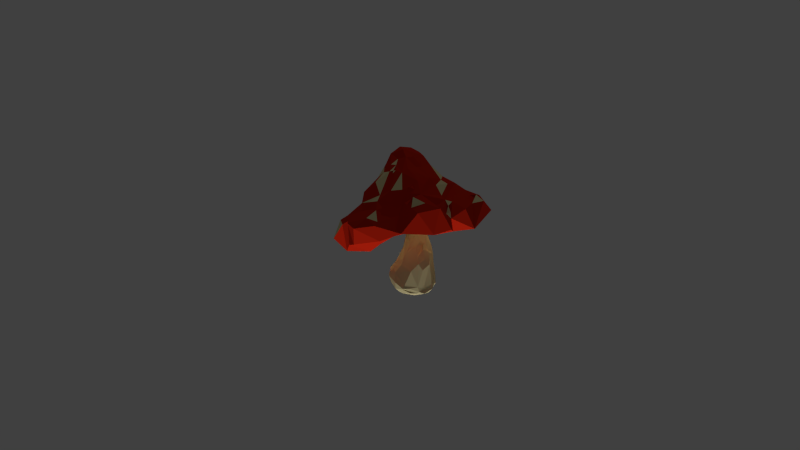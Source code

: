 # Source: mushroom_red_anim_dying.blend  (saved by Blender 2.72.0; exported with 4.5.12 LTS)
import bpy
from mathutils import Matrix  # noqa: F401  (used for matrix-valued properties, if any)

bpy.ops.wm.read_factory_settings(use_empty=True)
scene = bpy.context.scene
scene.name = 'Scene'

# ---- collections
col_collection_1 = bpy.data.collections.new('Collection 1'); scene.collection.children.link(col_collection_1)
col_collection_2 = bpy.data.collections.new('Collection 2'); scene.collection.children.link(col_collection_2)
col_collection_3 = bpy.data.collections.new('Collection 3'); scene.collection.children.link(col_collection_3)
col_collection_20 = bpy.data.collections.new('Collection 20'); scene.collection.children.link(col_collection_20)
col_collection_20.hide_render = True
col_collection_20.hide_viewport = True

# ---- materials (node trees are filled in below, after node groups)
mat_red_mushroom = bpy.data.materials.new('red mushroom')
mat_red_mushroom.alpha_threshold = 0.0
mat_red_mushroom.use_transparent_shadow = False
mat_red_mushroom.diffuse_color = (0.6038, 0.01992, 0.005943, 1.0)
mat_red_mushroom.roughness = 0.5
mat_red_mushroom.specular_intensity = 0.0
mat_white_spots_mushrrom = bpy.data.materials.new('white spots mushrrom')
mat_white_spots_mushrrom.alpha_threshold = 0.0
mat_white_spots_mushrrom.use_transparent_shadow = False
mat_white_spots_mushrrom.diffuse_color = (0.8, 0.6888, 0.3689, 1.0)
mat_white_spots_mushrrom.specular_color = (1.0, 0.706, 0.331)
mat_white_spots_mushrrom.roughness = 0.5
mat_white_spots_mushrrom.specular_intensity = 0.0

# ---- material node trees

# ---- world
world_world = bpy.data.worlds.new('World'); scene.world = world_world
world_world.color = (0.05088, 0.05088, 0.05088)
world_world.use_sun_shadow = False
world_world.sun_shadow_jitter_overblur = 0.0
world_world.cycles.sampling_method = 'MANUAL'
world_world.cycles.sample_map_resolution = 256

# ---- cameras
cam_camera = bpy.data.cameras.new('Camera')
cam_camera.clip_end = 100.0
cam_camera.lens = 35.0
cam_camera.sensor_width = 32.0
cam_camera.sensor_height = 18.0
cam_camera.ortho_scale = 7.314
cam_camera.dof.focus_distance = 0.0
cam_camera.dof.aperture_fstop = 128.0

# ---- lights
light_hemi = bpy.data.lights.new('Hemi', 'SUN')
light_hemi.transmission_factor = 0.0
light_hemi.angle = 0.1993
light_hemi.energy = 1.58
light_hemi.shadow_buffer_clip_start = 0.5
light_hemi.shadow_soft_size = 0.1
light_hemi.shadow_cascade_max_distance = 1000.0
light_hemi.cycles.use_multiple_importance_sampling = False
light_lamp = bpy.data.lights.new('Lamp', 'POINT')
light_lamp.transmission_factor = 0.0
light_lamp.cutoff_distance = 30.0
light_lamp.energy = 164.0
light_lamp.shadow_buffer_clip_start = 1.001
light_lamp.shadow_soft_size = 0.1
light_lamp.shadow_maximum_resolution = 0.006
light_lamp.use_absolute_resolution = True
light_lamp.cycles.use_multiple_importance_sampling = False

# ---- meshes
me_sphere_001 = bpy.data.meshes.new('Sphere.001')
me_sphere_001.from_pydata([(-3.914, 0.03247, 0.2048), (-1.086, 1.254, 0.7979), (0.2275, 2.025, 0.5887), (0.6577, 2.181, 0.4625), (0.6651, 0.8999, 1.1), (1.343, 0.7375, 0.8785), (1.232, 1.938, 0.1166), (-1.148, -1.526, 0.4258), (1.169, -1.262, 0.2464), (0.08223, -1.276, 0.9121), (-0.9995, -1.356, 0.6808), (-0.3187, -0.2418, 1.488), (-3.487, 0.1827, -0.1181), (-0.8585, 0.2379, 1.448), (-0.7733, 1.788, -0.1298), (0.6777, 1.659, 0.7874), (-0.1783, 0.7125, 1.508), (1.067, 0.4823, 0.1552), (1.232, 2.071, 0.4923), (1.081, 1.06, 0.8787), (2.61, 0.4977, -0.1692), (2.321, 1.212, 0.1535), (1.161, -0.8622, 0.5975), (2.011, -1.216, 0.2488), (0.08565, -1.352, 0.8487), (-0.0279, -1.716, 0.7186), (0.02092, -2.036, 0.4139), (-0.8457, -1.88, 0.09541), (0.4077, -1.827, 0.5611), (0.8406, -0.8646, 0.9957), (0.9629, -1.88, 0.3993), (-1.864, -1.673, 0.3453), (-0.4081, -1.318, 0.8952), (-0.444, -0.5334, 1.382), (-0.6675, -0.3463, 1.41), (-2.138, -1.429, 0.5212), (-3.061, 1.258, 0.2527), (-0.3355, 1.568, 0.6154), (0.046, 1.377, 1.056), (2.23, 0.3572, 0.2583), (1.527, -0.5118, 0.7851), (2.891, -0.5644, 0.2933), (2.23, -0.7293, -0.2014), (-0.6521, -0.8487, 1.236), (-2.457, 0.104, -0.2311), (-2.236, 0.6902, 0.7467), (-0.8624, 0.008055, 1.461), (0.6637, 0.1229, 1.525), (1.291, -0.3532, 0.05964), (2.251, -0.2241, 0.5763), (1.864, -0.1399, 0.7636), (0.3461, 0.07155, 1.652), (1.294, -0.8668, -0.1452), (1.34, -1.144, 0.3454), (-0.2912, -1.36, 0.04187), (-1.824, -1.454, 0.02473), (-3.017, -1.022, 0.4913), (-3.023, -0.7148, 0.5138), (-0.9358, -0.06973, 1.367), (-0.1215, 0.2927, 1.722), (-1.543, 2.215, 0.1291), (-1.807, 1.155, 0.6062), (-0.5851, 0.1128, 1.627), (-0.7097, 0.1872, 0.07621), (1.917, 0.583, 0.5258), (0.01757, -0.9605, 1.269), (0.08656, -1.306, 0.8813), (-0.01797, -1.784, 0.6712), (-0.5097, -0.8859, 1.283), (-0.3368, -1.766, 0.6021), (-0.1485, -1.293, 0.916), (-1.559, -1.076, 0.7781), (-3.253, -0.3338, 0.02359), (-2.867, 1.075, -0.05248), (-2.454, 2.036, 0.2014), (-2.225, 1.81, 0.3822), (-0.9443, 0.944, 1.103), (-1.962, 1.443, -0.1203), (-1.123, 1.569, 0.5379), (-0.5551, 1.016, 1.102), (0.3564, 0.574, 1.567), (1.944, 1.081, 0.4832), (1.455, 0.7166, 0.7013), (0.8897, 0.374, 1.183), (0.8686, 0.5694, 1.061), (1.824, 0.4083, 0.4186), (1.031, -0.02114, 1.193), (2.752, 0.1351, 0.1413), (0.9903, -0.2805, 1.233), (2.645, -0.5009, 0.3963), (1.296, -0.3743, 0.887), (0.588, -0.5692, 1.235), (1.53, -1.078, 0.4411), (1.028, -0.7712, 0.8199), (0.8477, -0.6704, 0.0009365), (1.234, -1.54, -0.06424), (1.316, -1.562, 0.1525), (0.3093, -1.498, 0.7358), (0.5245, -1.21, 0.891), (-0.173, -1.385, 0.799), (-0.9867, -0.6739, 0.1035), (-0.2781, -1.923, 0.374), (-0.4595, -1.411, 0.6519), (-0.7876, -0.5962, 1.285), (-2.78, -1.362, 0.3734), (-1.679, -1.341, 0.6207), (-2.115, -0.5943, -0.1178), (-2.99, -0.8337, 0.03913), (-0.008999, -0.1872, 1.655), (-3.051, 0.2398, 0.5472), (-1.713, -1.607, 0.4122), (-2.28, -0.4011, 0.7941), (-3.317, -0.4944, 0.4658), (-2.783, -0.4844, 0.6203), (-2.032, 1.987, 0.3696), (-1.564, 1.673, 0.4859), (-0.3969, 1.034, 0.005246), (1.453, 1.554, 0.4639), (1.232, 1.321, 0.7394), (1.677, 1.574, -0.05543), (1.358, 0.323, 0.8784), (1.361, -1.288, 0.2601), (0.3614, -0.4697, 1.467), (-2.83, 0.8801, 0.4796), (-2.725, 0.7242, 0.5688), (-1.326, 0.5965, 1.173), (-1.21, 1.085, 0.8519), (0.09171, 1.019, 1.287), (0.06985, 2.393, 0.1639), (1.515, 1.172, 0.717), (0.5033, 0.5691, 1.358), (0.7106, 1.795, -0.07807), (2.668, 0.7035, -0.047), (1.412, -0.02177, 0.9416), (0.8028, -0.1842, 0.163), (2.36, -0.396, 0.4599), (3.149, -0.3183, 0.06649), (1.264, -0.986, 0.5046), (0.3796, -0.652, 1.249), (0.3053, -1.051, 0.02142), (0.8548, -1.225, 0.4414), (0.03907, -0.5767, 1.491), (0.4575, -1.737, -0.07551), (-0.1598, -1.332, 0.8477), (-1.155, -1.139, 0.04707), (-0.7952, -1.56, 0.4225), (-0.5614, -0.7661, 1.269), (-2.102, -0.7872, 0.6527), (-1.397, -0.9243, 0.879), (-3.031, -0.2637, 0.6114), (-0.8783, -1.282, 0.9259), (-0.2599, -1.093, 1.216), (0.3045, -1.2, 0.9998), (0.08329, -1.273, 0.9132), (0.08716, -1.35, 0.8493), (0.08925, -1.305, 0.8812), (-0.1538, -1.283, 0.9194), (-0.1734, -1.38, 0.8012), (-0.1642, -1.329, 0.8485), (-0.02352, -1.376, 0.8987), (-0.187, -1.874, 0.5384), (-0.02706, -1.84, 0.7303), (0.4471, -0.3414, 1.525), (-1.052, -0.2793, 1.29), (-1.48, -0.5292, 1.142), (-2.11, -0.09649, 0.9923), (-0.6221, -0.7825, 1.286), (1.859, -0.5802, 0.5531), (1.332, -1.174, 0.3845), (0.8051, -0.1661, 1.43), (1.85, 0.2648, 0.6098), (-0.3317, 2.11, 0.4192), (-1.066, 1.821, 0.3442), (-0.3828, 0.6245, 1.458), (-1.402, 0.172, 1.203), (-0.9811, -0.04903, 1.397), (2.782, -0.2991, 0.4146), (2.631, -0.5354, 0.4486), (2.369, -0.7609, 0.3069), (1.717, 1.463, 0.4344), (-3.01, 1.168, 0.4361), (-3.531, 0.2753, 0.4042), (-3.39, -0.1792, 0.555)], [], [(77, 14, 116), (16, 80, 127), (42, 178, 23), (152, 9, 66), (103, 33, 34), (128, 3, 18, 6), (0, 181, 36), (77, 60, 14), (171, 3, 128), (169, 162, 122, 91), (131, 128, 6), (179, 18, 81), (84, 130, 83), (64, 170, 85), (48, 42, 52), (48, 20, 42), (97, 98, 152, 24), (52, 42, 96), (144, 54, 27, 55), (93, 98, 97), (122, 141, 138), (97, 99, 102), (151, 33, 68), (145, 102, 10), (69, 97, 102), (152, 65, 151), (33, 141, 11), (27, 31, 55), (144, 55, 106), (148, 43, 103), (59, 108, 51), (11, 108, 62), (44, 107, 72), (107, 57, 72), (44, 73, 77), (174, 125, 165), (0, 36, 73), (36, 181, 180), (100, 77, 63), (126, 1, 115), (13, 173, 76), (61, 115, 114), (62, 59, 173), (172, 37, 171), (1, 38, 15), (51, 47, 80), (80, 59, 51), (170, 82, 50), (47, 169, 86), (87, 39, 49), (50, 90, 40), (169, 47, 162), (50, 137, 167), (23, 92, 96), (28, 140, 97), (152, 66, 24), (134, 139, 100), (29, 65, 152), (142, 26, 27), (30, 26, 142), (160, 69, 145), (104, 31, 35, 56), (141, 108, 11), (35, 147, 56), (12, 72, 112, 0), (107, 104, 56), (55, 31, 104), (57, 113, 149), (45, 125, 126, 61), (12, 73, 44), (72, 12, 44), (109, 124, 123), (165, 125, 45), (109, 45, 124), (174, 13, 125), (58, 13, 174), (75, 61, 114), (125, 76, 126), (77, 73, 36, 74), (114, 115, 78, 172), (171, 2, 3), (114, 172, 60), (37, 1, 15), (78, 1, 37), (115, 1, 78), (78, 37, 172), (3, 15, 118, 18), (79, 38, 1), (126, 79, 1), (173, 80, 16), (19, 129, 118), (127, 130, 4), (116, 14, 131), (18, 117, 6), (50, 82, 120, 133), (14, 128, 131), (18, 129, 81), (21, 179, 81), (5, 84, 120), (84, 4, 130), (116, 17, 134), (119, 6, 21), (39, 85, 49), (83, 47, 86), (17, 20, 48), (85, 170, 49), (82, 170, 64), (28, 96, 8, 140), (17, 48, 134), (132, 87, 20), (20, 21, 132), (135, 167, 178), (135, 89, 177), (176, 89, 41), (87, 49, 176), (51, 162, 47), (167, 92, 23), (88, 91, 29), (134, 48, 94), (42, 23, 96), (137, 22, 97, 140), (22, 93, 97), (91, 138, 29), (139, 142, 54), (52, 95, 142), (137, 140, 8), (122, 162, 108, 141), (29, 152, 98), (102, 99, 143, 32), (95, 30, 142), (160, 67, 69), (102, 150, 10), (97, 24, 99), (32, 70, 152, 151), (99, 157, 158), (143, 158, 156), (141, 33, 151), (65, 141, 151), (54, 142, 27), (101, 145, 27), (26, 101, 27), (145, 10, 7), (25, 97, 69), (149, 113, 111, 109), (10, 150, 71), (43, 146, 103), (68, 33, 146), (144, 106, 100), (110, 35, 31), (145, 7, 110), (35, 105, 147), (7, 10, 105), (150, 68, 148), (62, 108, 59), (63, 116, 134), (51, 108, 162), (103, 34, 163), (106, 107, 44), (111, 148, 164, 165), (97, 67, 161, 28), (34, 62, 46), (34, 11, 62), (100, 44, 77), (106, 44, 100), (107, 56, 57), (32, 151, 150), (66, 155, 154), (24, 154, 157), (70, 156, 153), (9, 153, 155), (155, 153, 159), (154, 155, 159), (40, 93, 22), (160, 26, 28), (161, 25, 69), (67, 161, 69), (164, 103, 163), (148, 103, 164), (71, 148, 111), (111, 147, 71), (110, 105, 35), (166, 33, 103), (146, 166, 68), (103, 146, 166), (121, 168, 8), (137, 53, 168), (53, 168, 121), (81, 82, 64), (19, 4, 84), (80, 47, 130), (171, 37, 2), (79, 173, 16), (58, 175, 13), (58, 175, 163), (176, 135, 177), (89, 177, 41), (181, 123, 180), (123, 36, 180), (112, 182, 0), (63, 77, 116), (18, 118, 129), (50, 40, 137), (67, 97, 25), (109, 111, 45), (61, 126, 115), (13, 62, 173), (173, 59, 80), (116, 119, 17), (179, 6, 117), (82, 129, 5), (130, 47, 83), (49, 170, 50), (135, 49, 167), (136, 176, 41), (167, 137, 92), (90, 29, 93), (134, 94, 139), (102, 32, 150), (143, 70, 32), (100, 139, 144), (144, 139, 54), (27, 145, 31), (164, 163, 174), (112, 57, 149), (182, 149, 109), (113, 147, 111), (77, 74, 60), (14, 60, 128), (129, 19, 5), (131, 6, 119), (120, 84, 83), (20, 119, 21), (132, 39, 87), (120, 86, 133), (89, 135, 178), (29, 90, 88), (42, 41, 178), (121, 92, 53), (52, 96, 95), (96, 92, 121), (139, 48, 52), (67, 160, 161), (138, 141, 65), (101, 160, 145), (150, 151, 68), (106, 55, 107), (105, 71, 147), (107, 55, 104), (0, 182, 181), (165, 164, 174), (46, 62, 13), (12, 0, 73), (181, 182, 109), (175, 58, 46), (74, 75, 114), (36, 123, 74), (74, 123, 75), (125, 13, 76), (163, 34, 46, 58), (60, 74, 114), (123, 61, 75), (123, 124, 61), (60, 172, 171), (2, 37, 15), (76, 173, 79), (128, 60, 171), (38, 79, 127), (15, 19, 118), (130, 127, 80), (116, 131, 119), (3, 2, 15), (19, 15, 4), (15, 38, 4), (38, 127, 4), (21, 6, 179), (117, 18, 179), (81, 129, 82), (82, 5, 120), (119, 20, 17), (132, 21, 85), (132, 85, 39), (21, 81, 85), (120, 83, 86), (178, 167, 23), (176, 49, 135), (42, 20, 136), (136, 87, 176), (49, 50, 167), (50, 133, 90), (42, 136, 41), (20, 87, 136), (53, 8, 168), (40, 22, 137), (88, 169, 91), (8, 53, 137), (29, 138, 65), (91, 122, 138), (63, 134, 100), (139, 52, 142), (26, 30, 28), (30, 96, 28), (93, 29, 98), (95, 96, 30), (143, 99, 158), (70, 143, 156), (145, 69, 102), (161, 67, 25), (9, 152, 70), (110, 7, 105), (31, 145, 110), (105, 10, 71), (71, 150, 148), (148, 68, 43), (56, 147, 113), (182, 112, 149), (57, 56, 113), (45, 111, 165), (72, 57, 112), (158, 157, 159), (156, 158, 159), (24, 66, 154), (99, 24, 157), (9, 70, 153), (66, 9, 155), (157, 154, 159), (153, 156, 159), (40, 90, 93), (26, 160, 101), (160, 28, 161), (34, 33, 11), (43, 68, 166), (166, 146, 33), (146, 43, 166), (96, 121, 8), (168, 92, 137), (53, 92, 168), (124, 45, 61), (133, 88, 90), (133, 86, 88), (86, 169, 88), (85, 81, 64), (5, 19, 84), (126, 76, 79), (127, 79, 16), (174, 163, 175), (175, 46, 13), (58, 174, 175), (41, 177, 178), (177, 89, 176), (89, 178, 177), (181, 109, 123)])
me_sphere_001.polygons.foreach_set('material_index', [0, 0, 0, 0, 0, 0, 0, 0, 0, 0, 0, 0, 0, 0, 1, 1, 0, 0, 0, 0, 0, 0, 0, 0, 0, 0, 0, 0, 0, 0, 0, 0, 0, 0, 0, 0, 0, 0, 0, 0, 0, 0, 0, 0, 0, 0, 0, 0, 0, 0, 0, 0, 0, 0, 0, 0, 1, 0, 0, 0, 0, 0, 0, 0, 0, 0, 0, 0, 0, 0, 0, 0, 0, 0, 0, 0, 0, 0, 0, 0, 0, 0, 0, 0, 0, 0, 0, 0, 0, 0, 0, 0, 1, 0, 0, 0, 0, 0, 0, 0, 1, 0, 0, 0, 1, 0, 0, 0, 0, 0, 0, 0, 0, 0, 0, 0, 0, 0, 0, 0, 0, 0, 0, 0, 0, 0, 0, 0, 0, 0, 0, 0, 0, 0, 0, 0, 0, 0, 0, 0, 0, 0, 0, 0, 0, 0, 0, 1, 0, 0, 0, 0, 0, 0, 1, 0, 0, 0, 0, 0, 0, 0, 1, 0, 0, 1, 0, 0, 0, 0, 0, 0, 1, 0, 1, 0, 1, 1, 1, 0, 1, 1, 0, 0, 1, 0, 0, 1, 1, 1, 1, 1, 0, 0, 1, 0, 1, 0, 1, 0, 0, 0, 0, 0, 0, 0, 0, 1, 0, 0, 0, 0, 0, 0, 0, 0, 0, 0, 0, 0, 0, 0, 0, 0, 0, 0, 0, 0, 0, 0, 0, 0, 0, 0, 0, 0, 0, 0, 0, 0, 0, 0, 0, 0, 0, 0, 0, 0, 0, 0, 0, 0, 0, 0, 0, 0, 0, 0, 0, 0, 0, 0, 0, 0, 0, 0, 0, 0, 0, 1, 0, 0, 0, 0, 0, 0, 0, 0, 0, 0, 0, 0, 0, 0, 0, 0, 0, 0, 0, 0, 0, 0, 0, 0, 0, 0, 0, 1, 0, 0, 0, 0, 0, 0, 0, 0, 0, 0, 0, 0, 0, 0, 0, 0, 0, 0, 0, 0, 0, 0, 0, 0, 0, 0, 0, 0, 1, 0, 1, 1, 1, 0, 0, 1, 1, 0, 1, 1, 1, 1, 0, 1, 1, 1, 1, 1, 0, 1, 0, 0, 1])
me_sphere_001.materials.append(mat_red_mushroom)
me_sphere_001.materials.append(mat_white_spots_mushrrom)
me_sphere_001.use_remesh_preserve_volume = False
me_sphere_001.use_remesh_preserve_attributes = False
me_sphere_001.use_mirror_vertex_groups = False
me_sphere_001.update()
me_cylinder = bpy.data.meshes.new('Cylinder')
me_cylinder.from_pydata([(0.3006, -0.5199, 0.9951), (0.7181, 0.6626, 0.3415), (-0.5888, 0.2516, 0.6535), (-1.273, 1.564, -0.7882), (-0.1744, -1.262, -1.344), (1.019, 0.2433, -1.344), (0.5261, -0.1305, 1.016), (0.8769, -0.0005434, 0.4922), (0.4701, -0.4822, 0.7632), (0.648, -0.6551, 0.4948), (-0.4388, 0.6866, 0.7887), (-0.8653, 0.981, -0.2007), (0.5459, 0.8495, 0.3504), (0.9412, -0.4217, -0.05524), (0.4177, -1.142, -1.372), (0.16, -0.9191, 0.4937), (-0.8124, -1.141, -0.02552), (-1.57, 0.07643, -0.2546), (-0.1167, 0.892, 0.2893), (-1.313, 1.478, -0.9308), (0.7898, 1.202, -1.271), (0.8795, -0.1735, -1.372), (-1.335, 0.4824, -1.333), (1.124, -0.5029, -0.1597), (-0.1793, -0.7563, 0.4633), (-1.523, 1.127, -0.5546), (-1.393, 0.5768, -0.3546), (0.4851, 0.4151, 1.014), (0.1932, 1.781, -0.6438), (1.038, 1.18, -0.5526), (1.369, 0.2253, -0.8461), (0.7014, -0.8428, 0.08672), (1.021, -0.9231, -1.105), (1.06, -0.9057, -1.24), (-0.007592, -1.241, 0.1462), (-0.08715, -1.455, -1.129), (-0.5554, -0.6028, 0.7525), (-0.4799, -0.7655, 0.4791), (1.035, 1.079, -0.2936), (0.8415, 0.7931, 0.07497), (0.8181, 0.03238, 0.7362), (0.9546, -1.204, -0.432), (0.7327, -0.6916, 0.3423), (0.007068, -1.489, -0.1735), (-1.289, -1.177, -0.4034), (-2.368, 0.3662, -0.7859), (0.04869, 0.7856, 0.5992), (-1.668, 0.1278, -1.299), (-0.9473, 1.153, -1.289), (0.7318, -0.6179, -1.39), (0.3153, 0.6049, 0.9568), (0.5801, 0.1153, 1.09), (-1.311, -1.002, -1.329), (0.3644, 1.207, -0.2035), (0.5043, -0.07732, 1.075), (0.8647, -1.059, -0.02903), (-1.089, -1.138, -0.1979), (-1.799, -0.9772, -0.645), (-1.857, -1.124, -0.9668), (-2.135, 0.3581, -0.5622), (-0.5692, 0.8005, 0.1465), (-0.8134, 1.207, -0.3748), (0.2876, 0.7589, 0.7194), (1.15, 0.7875, -0.7687), (0.9475, 0.6076, -0.0204), (0.5367, 0.26, 0.8461), (0.8855, -0.2416, 0.3327), (0.6001, -1.365, -0.2609), (0.4873, -1.258, 0.04715), (-2.203, -0.4117, -0.998), (-0.7786, 0.2269, 0.2867), (1.366, 0.1457, -1.14), (-1.41, -1.265, -1.172), (-0.4496, 1.416, -1.332), (0.6808, -0.2526, 0.7073), (-0.6922, -0.3359, 0.9196), (-0.3107, 0.78, 0.8538), (0.5911, 1.459, -1.254), (0.9513, 1.294, -0.7227), (0.6905, 1.43, -0.6268), (0.9323, 0.9791, -0.03193), (0.3983, 0.9743, 0.1584), (0.4524, 0.7095, 0.5659), (1.281, 0.143, -0.479), (1.162, 0.925, -0.3952), (1.28, 0.2335, -0.212), (0.8524, 0.3287, 0.4687), (0.7628, -0.6413, -1.357), (1.213, -0.3252, -0.9447), (1.075, -0.5232, -0.5018), (-0.004983, -1.335, -1.295), (0.3486, -1.15, -1.221), (0.3768, -1.523, -0.5979), (0.5089, -0.8966, 0.1984), (-1.302, -1.382, -1.162), (-1.156, -1.383, -1.079), (-0.5254, -1.477, -0.3334), (-1.866, -0.8812, -1.177), (-1.613, -0.3671, -1.315), (-2.357, 0.358, -0.8574), (-2.241, -0.4239, -0.6291), (-1.838, -0.1543, -0.3917), (-1.073, -0.05232, 0.096), (-0.927, -0.6833, 0.1173), (-0.7714, -0.2609, 0.7377), (-0.7883, -0.03747, 0.5001), (-0.02999, 1.985, -0.8875), (0.09085, 1.886, -0.6913), (0.195, 1.498, -0.4369), (0.1526, 1.176, -0.1903), (-1.764, 1.033, -1.027), (-0.9587, 0.5283, -0.06425), (-0.7133, 0.5246, 0.1994), (-0.5069, 0.6573, 0.5803), (-0.7039, -1.27, -1.328), (1.208, 0.2482, 0.04753), (1.042, 0.1519, 0.259), (0.6624, -0.5059, 0.5967), (0.2458, -1.096, 0.2759), (-0.5771, -1.053, 0.1903), (-2.165, 0.08684, -0.5202), (0.1724, 0.9853, 0.301), (-0.8903, 0.7964, -0.1081), (0.5737, 0.5987, 0.7323), (0.1284, 0.756, 0.9245), (0.1532, -0.7604, 0.7177), (-0.01246, -0.5621, 0.9672), (-0.2887, -0.8465, 0.9157), (0.9898, 1.018, -0.2506), (0.6207, 1.102, -0.2116), (0.7158, 0.6501, 0.466), (1.155, 0.7121, -0.9188), (1.177, 0.7496, -0.7998), (1.069, 0.7127, -0.3629), (1.235, -0.2937, -1.124), (1.112, -0.05262, -0.1089), (0.05855, -1.698, -0.3869), (0.5151, -1.055, 0.2665), (0.4502, -0.6801, 0.5594), (-0.4233, -1.316, -1.264), (-0.7876, -1.407, -1.167), (-0.5607, -1.677, -0.6085), (-0.272, -1.086, 0.1412), (-0.04079, -0.8859, 0.4378), (-2.296, -0.4318, -0.7952), (-0.7478, -0.5572, 0.3242), (0.2603, 1.721, -1.273), (-0.7194, 1.513, -1.179), (-0.3696, 1.712, -0.6342), (-0.3229, 0.9553, -0.007092), (0.08179, 1.009, 0.03246), (0.1802, 0.862, 0.4784), (-0.1655, 0.7854, 0.4449), (-1.334, 1.438, -0.587), (-1.412, 0.3315, -0.3191), (-0.58, 0.2904, 0.5318), (0.8866, 0.5903, -1.334), (-0.4021, -0.9596, -1.417)], [], [(46, 76, 124, 62), (119, 24, 37), (104, 75, 2), (25, 11, 61), (107, 28, 79, 78), (33, 134, 88, 32), (39, 1, 64), (32, 88, 89, 41), (30, 83, 89, 88), (89, 83, 135, 23), (42, 9, 15, 93), (135, 115, 13), (66, 42, 31), (49, 87, 14), (136, 67, 43), (96, 43, 34, 16), (94, 58, 72), (140, 35, 95), (136, 96, 141), (48, 147, 106, 73), (143, 15, 24), (57, 44, 101), (103, 17, 56), (111, 102, 70, 112), (3, 148, 147), (122, 60, 18), (59, 25, 110), (154, 102, 111), (6, 65, 51, 54), (5, 71, 21), (157, 52, 98), (8, 74, 6, 0), (27, 51, 65), (125, 126, 127), (129, 81, 39, 80), (79, 29, 78), (133, 64, 115, 85), (39, 12, 1), (82, 62, 123), (67, 55, 68, 43), (89, 23, 41), (67, 136, 92), (103, 145, 105, 102), (138, 8, 125), (141, 96, 44), (142, 143, 119), (47, 22, 98), (69, 99, 98), (99, 144, 45), (101, 120, 100), (109, 11, 149, 150), (104, 36, 75), (107, 148, 28), (61, 109, 108), (152, 10, 46), (10, 76, 46), (112, 70, 113), (156, 71, 5), (75, 36, 127), (4, 72, 114), (65, 6, 40), (123, 27, 65), (123, 50, 27), (74, 8, 117), (8, 126, 125), (24, 127, 36), (113, 2, 10), (80, 39, 64, 128), (53, 38, 79), (108, 53, 28), (108, 109, 53), (121, 12, 81), (12, 151, 130), (151, 46, 62), (20, 131, 156), (78, 63, 132), (78, 29, 63), (63, 83, 30), (29, 83, 63), (29, 84, 83), (29, 38, 84), (38, 133, 84), (38, 128, 133), (86, 130, 123, 65), (64, 116, 115), (64, 1, 116), (131, 132, 30, 71), (49, 21, 71, 87), (66, 7, 117, 42), (71, 30, 134), (30, 88, 134), (85, 135, 83), (41, 23, 55), (85, 115, 135), (135, 13, 23), (13, 66, 31), (116, 66, 115), (117, 9, 42), (137, 31, 42, 93), (40, 74, 7), (14, 90, 4), (32, 91, 33), (41, 67, 92), (31, 68, 55), (43, 93, 34), (68, 137, 93), (31, 137, 68), (72, 4, 90, 139), (117, 8, 138), (90, 35, 140, 139), (118, 15, 143, 142), (141, 57, 95), (35, 141, 95), (35, 136, 141), (142, 119, 16), (118, 142, 34), (144, 58, 57, 100), (15, 127, 24), (69, 144, 99), (157, 114, 52), (100, 57, 101), (101, 56, 17), (16, 103, 56), (17, 103, 102), (119, 145, 103), (37, 105, 145), (36, 104, 37), (48, 19, 147), (19, 3, 147), (148, 61, 108), (3, 153, 148), (153, 61, 148), (61, 11, 109), (11, 122, 149), (18, 121, 150), (122, 18, 149), (112, 113, 60), (152, 151, 18), (110, 22, 47, 99), (19, 110, 3), (120, 101, 154, 59), (59, 26, 25), (25, 122, 11), (26, 122, 25), (17, 102, 154), (111, 60, 122), (105, 155, 70), (98, 99, 47), (133, 85, 83), (87, 134, 33), (55, 13, 31), (58, 95, 57), (56, 96, 16), (74, 40, 6), (77, 146, 78), (79, 38, 29), (28, 53, 79), (121, 151, 12), (35, 92, 136), (91, 41, 92), (34, 93, 118), (139, 140, 94), (94, 95, 58), (37, 24, 36), (19, 48, 22, 110), (98, 97, 69), (45, 100, 59), (37, 104, 105), (60, 113, 18), (157, 4, 114), (111, 112, 60), (20, 77, 78), (53, 129, 38), (39, 81, 12), (130, 82, 123), (132, 63, 30), (84, 133, 83), (116, 1, 86), (86, 40, 7), (86, 65, 40), (23, 13, 55), (7, 74, 117), (90, 91, 35), (93, 15, 118), (57, 141, 44), (44, 96, 56), (119, 143, 24), (100, 120, 59), (105, 104, 2), (53, 109, 150), (153, 25, 61), (26, 111, 122), (155, 2, 113), (114, 72, 52), (62, 124, 123), (123, 124, 50), (8, 0, 126), (6, 54, 0), (75, 10, 2), (146, 107, 78), (146, 106, 107), (38, 129, 128), (128, 129, 80), (53, 150, 129), (129, 150, 81), (150, 121, 81), (1, 12, 130), (130, 151, 82), (151, 62, 82), (156, 131, 71), (20, 78, 131), (131, 78, 132), (128, 64, 133), (116, 86, 7), (1, 130, 86), (71, 134, 87), (13, 115, 66), (116, 7, 66), (87, 33, 14), (14, 91, 90), (14, 33, 91), (91, 92, 35), (32, 41, 91), (67, 41, 55), (43, 68, 93), (15, 138, 125), (15, 9, 138), (9, 117, 138), (139, 94, 72), (94, 140, 95), (136, 43, 96), (34, 142, 16), (15, 125, 127), (52, 97, 98), (52, 72, 97), (72, 58, 97), (97, 58, 69), (69, 58, 144), (45, 144, 100), (44, 56, 101), (16, 119, 103), (119, 37, 145), (73, 106, 146), (106, 147, 107), (147, 148, 107), (28, 148, 108), (149, 18, 150), (18, 151, 121), (151, 152, 46), (113, 152, 18), (113, 10, 152), (99, 45, 110), (3, 110, 153), (110, 25, 153), (45, 59, 110), (59, 154, 26), (101, 17, 154), (26, 154, 111), (102, 105, 70), (113, 70, 155), (105, 2, 155), (127, 126, 0, 54, 51, 27, 50, 124, 76, 10, 75), (157, 49, 14, 4), (49, 157, 98, 22, 48, 73, 146, 77, 20, 156, 5, 21)])
me_cylinder.materials.append(mat_white_spots_mushrrom)
me_cylinder.use_remesh_preserve_volume = False
me_cylinder.use_remesh_preserve_attributes = False
me_cylinder.use_mirror_vertex_groups = False
me_cylinder.update()
arm_armature_001 = bpy.data.armatures.new('Armature.001')  # bones are not reproduced
arm_armature = bpy.data.armatures.new('Armature')  # bones are not reproduced

# ---- objects
ob_hemi = bpy.data.objects.new('Hemi', light_hemi)
ob_sphere = bpy.data.objects.new('Sphere', me_sphere_001)
ob_cylinder = bpy.data.objects.new('Cylinder', me_cylinder)
ob_lamp = bpy.data.objects.new('Lamp', light_lamp)
ob_camera = bpy.data.objects.new('Camera', cam_camera)
ob_armature_001 = bpy.data.objects.new('Armature.001', arm_armature_001)
ob_armature = bpy.data.objects.new('Armature', arm_armature)
ob_empty = bpy.data.objects.new('Empty', None)

# ---- transforms, parenting, visibility, modifiers, constraints
ob_hemi.location = (0.0, 0.0, -17.42)
ob_hemi.rotation_euler = (3.142, -0.0, 0.0)
ob_hemi.lineart.crease_threshold = 0.0
ob_sphere.parent = ob_armature_001
ob_sphere.matrix_parent_inverse = Matrix(((0.4602, -3.084e-09, 0.02296, -0.03842), (3.084e-09, 0.4608, 7.689e-11, -1.287e-10), (-0.02296, 7.689e-11, 0.4602, -0.7702), (0.0, 0.0, 0.0, 1.0)))
ob_sphere.location = (0.254, 0.0, 1.784)
ob_sphere.rotation_euler = (-0.04051, -0.1707, 0.004421)
ob_sphere.scale = (0.5696, 0.8037, 1.239)
ob_sphere.lineart.crease_threshold = 0.0
_vg = ob_sphere.vertex_groups.new(name='Bone')
_vg = ob_sphere.vertex_groups.new(name='Bone.003')
_vg = ob_sphere.vertex_groups.new(name='Bone.002')
_vg = ob_sphere.vertex_groups.new(name='Bone.001')
for _i, _w in zip([11, 13, 16, 33, 34, 46, 47, 51, 58, 59, 62, 68, 80, 83, 103, 108, 122, 130, 141, 146, 162, 166, 169, 173, 175], [0.8095, 0.1015, 0.02088, 0.08429, 0.1552, 0.1256, 0.1891, 0.6521, 0.01739, 0.6724, 0.6511, 0.003321, 0.131, 0.002413, 0.03867, 0.9381, 0.1111, 0.03336, 0.117, 0.01918, 0.2076, 0.01932, 0.06547, 0.03988, 0.04922]): _vg.add([_i], _w, 'REPLACE')
_vg = ob_sphere.vertex_groups.new(name='Bone.014')
for _i, _w in zip([11, 13, 33, 34, 43, 45, 46, 58, 59, 62, 68, 71, 76, 79, 103, 125, 126, 146, 148, 151, 163, 164, 165, 166, 173, 174, 175], [0.08551, 0.68, 0.1137, 0.641, 0.1119, 0.01481, 0.7842, 0.904, 0.05393, 0.2177, 0.09968, 0.01161, 0.07514, 0.01642, 0.307, 0.2622, 0.04033, 0.1257, 0.06069, 0.001601, 0.8372, 0.2182, 0.05398, 0.1475, 0.05863, 0.6256, 0.8632]): _vg.add([_i], _w, 'REPLACE')
_vg = ob_sphere.vertex_groups.new(name='Bone.015')
for _i, _w in zip([4, 5, 19, 22, 29, 40, 47, 51, 59, 80, 82, 83, 84, 86, 88, 90, 91, 93, 98, 120, 122, 130, 133, 138, 141, 162, 169], [0.06152, 0.05706, 0.0212, 0.0016, 0.1287, 0.0141, 0.5934, 0.1855, 0.03653, 0.08041, 0.01777, 0.3973, 0.1734, 0.9569, 0.8876, 0.09973, 0.509, 0.0603, 0.005351, 0.0637, 0.2711, 0.1072, 0.1148, 0.221, 0.06576, 0.4698, 0.8159]): _vg.add([_i], _w, 'REPLACE')
_vg = ob_sphere.vertex_groups.new(name='Bone.016')
for _i, _w in zip([1, 4, 5, 13, 15, 16, 19, 38, 46, 47, 51, 59, 62, 76, 79, 80, 82, 83, 84, 118, 120, 125, 126, 127, 129, 130, 169, 173, 174], [0.04409, 0.2783, 0.07376, 0.136, 0.0513, 0.8968, 0.1055, 0.1798, 0.02722, 0.1502, 0.1084, 0.2057, 0.09052, 0.1499, 0.2254, 0.7364, 0.02535, 0.2334, 0.1878, 0.04501, 0.02043, 0.06168, 0.06081, 0.8488, 0.02685, 0.7308, 0.01017, 0.84, 0.0003925]): _vg.add([_i], _w, 'REPLACE')
_vg = ob_sphere.vertex_groups.new(name='Bone.017')
for _i, _w in zip([9, 10, 11, 24, 29, 32, 33, 34, 43, 47, 51, 65, 66, 68, 70, 71, 88, 91, 93, 98, 99, 103, 122, 138, 141, 143, 146, 148, 150, 151, 152, 153, 154, 155, 156, 157, 158, 159, 162, 163, 164, 166, 169], [0.1132, 0.0284, 0.08505, 0.04791, 0.1249, 0.1166, 0.7519, 0.162, 0.637, 0.003746, 0.007844, 0.9115, 0.08393, 0.717, 0.1236, 0.03273, 0.0225, 0.3277, 0.05289, 0.07568, 0.01539, 0.4402, 0.5727, 0.6485, 0.7787, 0.06688, 0.6829, 0.07229, 0.1284, 0.8034, 0.1829, 0.1127, 0.04964, 0.08401, 0.1222, 0.01873, 0.06774, 0.08067, 0.2791, 0.04787, 0.07482, 0.6456, 0.06431]): _vg.add([_i], _w, 'REPLACE')
_vg = ob_sphere.vertex_groups.new(name='Bone.010')
for _i, _w in zip([1, 10, 13, 35, 43, 45, 56, 57, 61, 68, 71, 76, 79, 103, 104, 105, 109, 111, 112, 113, 123, 124, 125, 126, 146, 147, 148, 149, 150, 163, 164, 165, 166, 174, 175, 182], [0.02387, 0.003532, 0.0423, 0.02101, 0.05459, 0.1542, 0.06295, 0.08464, 0.003484, 0.01318, 0.1045, 0.12, 0.04409, 0.1112, 0.01387, 0.03672, 0.03191, 0.7454, 0.03449, 0.1996, 0.01404, 0.05839, 0.3596, 0.07562, 0.03863, 0.2497, 0.1797, 0.1191, 0.03612, 0.06741, 0.5227, 0.8529, 0.05404, 0.2308, 0.01799, 0.0265]): _vg.add([_i], _w, 'REPLACE')
_vg = ob_sphere.vertex_groups.new(name='Bone.011')
for _i, _w in zip([4, 5, 15, 19, 21, 22, 23, 29, 39, 40, 41, 49, 50, 53, 64, 81, 82, 83, 84, 85, 86, 88, 89, 90, 91, 92, 93, 98, 117, 118, 120, 121, 129, 130, 133, 135, 137, 138, 140, 152, 167, 168, 170, 176, 177, 178, 179], [0.1313, 0.3977, 0.01888, 0.1615, 0.02448, 0.2305, 0.01517, 0.1918, 0.09535, 0.744, 0.02241, 0.2567, 0.9657, 0.05542, 0.2407, 0.1014, 0.3012, 0.2079, 0.3641, 0.2079, 0.0005237, 0.04277, 0.05538, 0.781, 0.03234, 0.07972, 0.4356, 0.08793, 0.03688, 0.08933, 0.7321, 0.01715, 0.1181, 0.04065, 0.8345, 0.1143, 0.108, 0.003539, 0.01801, 0.03713, 0.2505, 0.0641, 0.5463, 0.0566, 0.06184, 0.03839, 0.05765]): _vg.add([_i], _w, 'REPLACE')
_vg = ob_sphere.vertex_groups.new(name='Bone.012')
for _i, _w in zip([1, 2, 3, 4, 5, 6, 14, 15, 18, 19, 21, 37, 38, 45, 60, 61, 64, 76, 78, 79, 81, 82, 83, 84, 115, 117, 118, 120, 125, 126, 127, 128, 129, 130, 170, 171, 172, 173, 174, 179], [0.6467, 0.6967, 0.3848, 0.4123, 0.1692, 0.04983, 0.07285, 0.6876, 0.1968, 0.397, 0.01152, 0.9966, 0.6762, 0.05513, 0.06516, 0.07586, 0.03986, 0.5323, 0.2207, 0.6067, 0.07059, 0.1006, 0.07889, 0.1607, 0.06413, 0.11, 0.311, 0.04247, 0.1822, 0.5102, 0.1007, 0.5599, 0.2007, 0.05074, 0.00312, 0.684, 0.215, 0.021, 0.04349, 0.09697]): _vg.add([_i], _w, 'REPLACE')
_vg = ob_sphere.vertex_groups.new(name='Bone.013')
for _i, _w in zip([7, 8, 9, 10, 22, 24, 25, 26, 27, 28, 29, 30, 32, 40, 43, 53, 54, 65, 66, 67, 68, 69, 70, 71, 90, 91, 92, 93, 96, 97, 98, 99, 101, 102, 103, 105, 110, 121, 137, 138, 140, 142, 143, 145, 146, 147, 148, 150, 151, 152, 153, 154, 155, 156, 157, 158, 159, 160, 161, 164, 166, 168], [0.1392, 0.055, 0.8038, 0.3101, 0.1283, 0.8995, 0.8949, 0.4715, 0.1551, 0.6892, 0.4615, 0.2944, 0.7701, 0.04592, 0.0816, 0.05542, 0.2389, 0.04376, 0.8478, 0.8958, 0.09136, 0.7132, 0.7753, 0.1118, 0.03664, 0.08069, 0.04806, 0.2286, 0.001661, 0.9232, 0.7437, 0.8977, 0.4073, 0.7398, 0.03445, 0.06869, 0.005137, 0.03472, 0.086, 0.06381, 0.226, 0.08018, 0.862, 0.234, 0.06421, 0.0164, 0.138, 0.556, 0.1281, 0.7132, 0.8046, 0.8983, 0.8476, 0.7777, 0.8967, 0.8606, 0.8467, 0.6979, 0.9622, 0.01759, 0.06446, 0.05665]): _vg.add([_i], _w, 'REPLACE')
_vg = ob_sphere.vertex_groups.new(name='Bone.004')
for _i, _w in zip([0, 1, 12, 35, 36, 44, 45, 55, 56, 57, 61, 71, 72, 73, 74, 75, 76, 77, 100, 104, 105, 106, 107, 109, 111, 112, 113, 123, 124, 125, 126, 147, 148, 149, 165, 180, 181, 182], [0.9988, 0.01691, 0.9408, 0.07646, 0.6388, 0.8303, 0.5594, 0.02134, 0.4276, 0.6573, 0.1077, 0.03552, 0.9147, 0.6563, 0.02654, 0.004387, 0.01627, 0.1269, 0.00313, 0.2616, 0.01704, 0.674, 0.7362, 0.9067, 0.1321, 0.8596, 0.643, 0.7258, 0.7384, 0.0589, 0.07059, 0.1527, 0.008335, 0.8081, 0.04607, 0.6966, 0.9573, 0.9179]): _vg.add([_i], _w, 'REPLACE')
_vg = ob_sphere.vertex_groups.new(name='Bone.005')
for _i, _w in zip([5, 6, 8, 17, 19, 20, 21, 22, 23, 39, 40, 41, 42, 48, 49, 50, 52, 53, 63, 64, 81, 82, 85, 87, 89, 92, 93, 94, 96, 116, 117, 118, 119, 120, 121, 129, 132, 134, 135, 136, 137, 139, 140, 167, 168, 170, 176, 177, 178, 179], [0.07052, 0.000343, 0.08048, 0.7946, 0.03369, 0.8713, 0.3122, 0.1468, 0.4912, 0.7789, 0.05006, 0.9115, 0.8547, 0.9066, 0.6882, 0.00746, 0.254, 0.2038, 0.04497, 0.3489, 0.1835, 0.1494, 0.5785, 0.9443, 0.8935, 0.3889, 0.05521, 0.4785, 0.02293, 0.06066, 0.09152, 0.05209, 0.1584, 0.01692, 0.1517, 0.08805, 0.7414, 0.9677, 0.8278, 0.9984, 0.2288, 0.04175, 0.08153, 0.5658, 0.2369, 0.2645, 0.9112, 0.8824, 0.835, 0.1227]): _vg.add([_i], _w, 'REPLACE')
_vg = ob_sphere.vertex_groups.new(name='Bone.006')
for _i, _w in zip([1, 2, 3, 12, 14, 17, 36, 38, 44, 45, 60, 61, 63, 73, 74, 75, 76, 77, 78, 79, 100, 109, 114, 115, 116, 123, 124, 125, 126, 128, 131, 171, 172, 180, 181], [0.2263, 0.05567, 0.04782, 0.03604, 0.7839, 0.09286, 0.3329, 0.003365, 0.08383, 0.1829, 0.8952, 0.7715, 0.8177, 0.3244, 0.9567, 0.9657, 0.07473, 0.8822, 0.7507, 0.04642, 0.02561, 0.01391, 0.9985, 0.9183, 0.8168, 0.2128, 0.1606, 0.05093, 0.2409, 0.1603, 0.004514, 0.2013, 0.7505, 0.2616, 0.004728]): _vg.add([_i], _w, 'REPLACE')
_vg = ob_sphere.vertex_groups.new(name='Bone.007')
for _i, _w in zip([2, 3, 4, 5, 6, 14, 15, 17, 18, 19, 20, 21, 38, 39, 64, 81, 82, 83, 84, 85, 87, 116, 117, 118, 119, 120, 128, 129, 131, 132, 170, 171, 179], [0.2191, 0.5367, 0.08185, 0.2246, 0.9057, 0.1134, 0.2109, 0.09468, 0.736, 0.2529, 0.09484, 0.6094, 0.05559, 0.1041, 0.3374, 0.6189, 0.3725, 0.02552, 0.07356, 0.1738, 0.01024, 0.08714, 0.7335, 0.4862, 0.814, 0.08247, 0.2687, 0.5374, 0.9516, 0.2139, 0.1401, 0.1046, 0.7006]): _vg.add([_i], _w, 'REPLACE')
_vg = ob_sphere.vertex_groups.new(name='Bone.008')
for _i, _w in zip([7, 10, 25, 26, 27, 28, 30, 31, 32, 35, 43, 44, 54, 55, 56, 57, 63, 67, 69, 70, 71, 72, 99, 100, 101, 102, 103, 104, 105, 106, 107, 110, 111, 112, 113, 139, 142, 143, 144, 145, 146, 147, 148, 149, 150, 156, 157, 158, 159, 160, 164, 166, 182], [0.8027, 0.5859, 0.05558, 0.1814, 0.6764, 0.04368, 0.022, 0.9691, 0.07827, 0.8559, 0.07727, 0.08012, 0.3328, 0.9505, 0.4929, 0.245, 0.1134, 0.05542, 0.1901, 0.04966, 0.6615, 0.06005, 0.04264, 0.9109, 0.309, 0.1968, 0.03277, 0.6898, 0.8242, 0.2899, 0.2346, 0.9424, 0.08688, 0.09094, 0.1378, 0.01771, 0.0663, 0.03116, 0.9364, 0.6817, 0.02422, 0.5346, 0.5111, 0.05629, 0.231, 0.04826, 0.04068, 0.03116, 0.01126, 0.147, 0.1134, 0.03411, 0.01471]): _vg.add([_i], _w, 'REPLACE')
_vg = ob_sphere.vertex_groups.new(name='Bone.009')
for _i, _w in zip([7, 8, 22, 23, 25, 26, 27, 28, 29, 30, 40, 41, 42, 48, 52, 53, 54, 67, 69, 89, 90, 92, 93, 94, 95, 96, 97, 98, 101, 121, 135, 137, 139, 140, 142, 145, 160, 167, 168, 177, 178], [0.01301, 0.8384, 0.445, 0.4442, 0.03014, 0.3325, 0.1532, 0.2431, 0.062, 0.6457, 0.1126, 0.03838, 0.1307, 0.08095, 0.7385, 0.6707, 0.4066, 0.03363, 0.07959, 0.03172, 0.0277, 0.4662, 0.1616, 0.4868, 0.9939, 0.9282, 0.05011, 0.04097, 0.2694, 0.763, 0.03357, 0.5451, 0.9018, 0.6408, 0.8508, 0.06122, 0.1428, 0.1506, 0.6258, 0.03916, 0.109]): _vg.add([_i], _w, 'REPLACE')
_m = ob_sphere.modifiers.new('Armature', 'ARMATURE')
_m.object = ob_armature_001
ob_cylinder.parent = ob_armature
ob_cylinder.matrix_parent_inverse = Matrix(((0.5305, 9.406e-09, -0.07001, 0.07578), (-9.406e-09, 0.5351, 6.179e-10, -1.344e-09), (0.07001, 6.179e-10, 0.5305, 0.009999), (0.0, 0.0, 0.0, 1.0)))
ob_cylinder.location = (0.1012, 3.299e-17, 1.275)
ob_cylinder.scale = (0.315, 0.315, 0.7965)
ob_cylinder.lineart.crease_threshold = 0.0
_vg = ob_cylinder.vertex_groups.new(name='Bone')
for _i, _w in zip([3, 4, 14, 19, 22, 25, 45, 47, 48, 49, 52, 58, 69, 72, 73, 94, 95, 97, 98, 99, 110, 114, 139, 140, 147, 153, 157], [0.1118, 0.05119, 0.006274, 0.1873, 0.8358, 0.05623, 0.05896, 0.73, 0.2643, 0.001313, 0.2274, 0.06797, 0.1121, 0.1036, 0.02945, 0.08015, 0.03522, 0.2011, 0.6125, 0.08876, 0.5049, 0.09425, 0.02267, 0.02694, 0.185, 0.03811, 0.1694]): _vg.add([_i], _w, 'REPLACE')
_vg = ob_cylinder.vertex_groups.new(name='Bone.005')
for _i, _w in zip([47, 52, 58, 69, 72, 94, 95, 97, 98, 114, 140, 157], [0.01174, 0.2216, 0.06237, 0.03017, 0.1009, 0.07761, 0.0299, 0.2182, 0.07889, 0.0619, 0.01803, 0.04479]): _vg.add([_i], _w, 'REPLACE')
_vg = ob_cylinder.vertex_groups.new(name='Bone.004')
_vg = ob_cylinder.vertex_groups.new(name='Bone.003')
for _i, _w in zip([9, 16, 31, 34, 42, 55, 67, 68, 93, 103, 119, 137, 142, 145], [0.004189, 0.02739, 0.3517, 0.05087, 0.07669, 0.1138, 0.003177, 0.1651, 0.2483, 0.008482, 0.213, 0.2326, 0.08925, 0.008017]): _vg.add([_i], _w, 'REPLACE')
_vg = ob_cylinder.vertex_groups.new(name='Bone.002')
for _i, _w in zip([31, 42, 55, 68, 93, 137], [0.02313, 0.02854, 0.002532, 0.08858, 0.2047, 0.1371]): _vg.add([_i], _w, 'REPLACE')
_vg = ob_cylinder.vertex_groups.new(name='Bone.001')
for _i, _w in zip([0, 2, 6, 8, 9, 10, 27, 36, 37, 50, 51, 54, 62, 65, 74, 75, 76, 82, 104, 117, 123, 124, 125, 126, 127, 138], [0.8263, 0.00485, 0.8545, 0.5569, 0.01097, 0.0885, 0.7568, 0.205, 0.004139, 0.5297, 0.8485, 0.8507, 0.03906, 0.5987, 0.09696, 0.4846, 0.1325, 0.003341, 0.1284, 0.06052, 0.1526, 0.3033, 0.2042, 0.7572, 0.5576, 0.04152]): _vg.add([_i], _w, 'REPLACE')
_vg = ob_cylinder.vertex_groups.new(name='Bone.006')
for _i, _w in zip([3, 17, 19, 22, 25, 26, 44, 45, 47, 52, 56, 57, 58, 59, 61, 69, 72, 94, 95, 97, 98, 99, 100, 101, 110, 114, 120, 139, 140, 144, 153, 154, 157], [0.06157, 0.07876, 0.07831, 0.003586, 0.1368, 0.1047, 0.1794, 0.841, 0.1171, 0.1121, 0.05584, 0.7169, 0.5739, 0.6874, 0.003383, 0.7517, 0.1614, 0.1365, 0.1349, 0.3185, 0.1297, 0.8259, 0.8274, 0.3263, 0.1844, 0.05748, 0.5129, 0.01956, 0.07401, 0.9034, 0.07292, 0.08931, 0.02019]): _vg.add([_i], _w, 'REPLACE')
_vg = ob_cylinder.vertex_groups.new(name='Bone.007')
for _i, _w in zip([4, 5, 14, 20, 21, 28, 29, 30, 32, 33, 38, 41, 49, 52, 63, 71, 73, 77, 78, 79, 83, 84, 85, 87, 88, 89, 90, 91, 106, 114, 128, 131, 132, 133, 134, 139, 146, 156, 157], [0.09249, 0.8633, 0.3123, 0.4646, 0.8186, 0.01949, 0.1372, 0.3467, 0.6852, 0.7249, 0.03697, 0.0322, 0.6855, 0.02131, 0.4583, 0.9506, 0.002435, 0.2965, 0.1971, 0.1016, 0.06647, 0.06858, 0.008982, 0.6967, 0.7759, 0.0426, 0.07535, 0.2332, 0.005954, 0.06751, 0.01563, 0.6301, 0.4912, 0.04703, 0.9114, 0.04983, 0.1111, 0.8113, 0.1856]): _vg.add([_i], _w, 'REPLACE')
_vg = ob_cylinder.vertex_groups.new(name='Bone.008')
for _i, _w in zip([3, 5, 19, 20, 21, 22, 25, 47, 48, 63, 73, 77, 78, 79, 106, 107, 110, 131, 132, 146, 147, 153, 156], [0.1655, 0.05615, 0.3142, 0.372, 0.007555, 0.08526, 0.02513, 0.02759, 0.6219, 0.01217, 0.9002, 0.5191, 0.04763, 0.004635, 0.1984, 0.008502, 0.1135, 0.05492, 0.01744, 0.7421, 0.4707, 0.06671, 0.1184]): _vg.add([_i], _w, 'REPLACE')
_vg = ob_cylinder.vertex_groups.new(name='Bone.009')
for _i, _w in zip([4, 5, 14, 21, 32, 33, 35, 47, 49, 52, 57, 58, 69, 72, 87, 88, 90, 91, 92, 94, 95, 97, 98, 114, 134, 139, 140, 141, 157], [0.8219, 0.03563, 0.6238, 0.1096, 0.1997, 0.2087, 0.9339, 0.05218, 0.2394, 0.3666, 0.04334, 0.2082, 0.05611, 0.5671, 0.2328, 0.0142, 0.9175, 0.7224, 0.1462, 0.6259, 0.6589, 0.2071, 0.1238, 0.6912, 0.03248, 0.8291, 0.7767, 0.03132, 0.5385]): _vg.add([_i], _w, 'REPLACE')
_vg = ob_cylinder.vertex_groups.new(name='Bone.010')
for _i, _w in zip([16, 17, 25, 26, 44, 56, 57, 59, 96, 100, 101, 103, 111, 119, 120, 122, 142, 154], [0.1276, 0.6017, 0.02689, 0.1369, 0.1415, 0.4237, 0.03286, 0.03264, 0.0472, 0.02486, 0.2919, 0.02581, 0.03487, 0.01095, 0.07834, 0.01307, 0.001906, 0.2587]): _vg.add([_i], _w, 'REPLACE')
_vg = ob_cylinder.vertex_groups.new(name='Bone.011')
for _i, _w in zip([23, 29, 30, 32, 38, 41, 55, 63, 64, 67, 68, 78, 79, 80, 83, 84, 85, 88, 89, 92, 115, 128, 129, 131, 132, 133, 135], [0.2284, 0.06677, 0.106, 0.05359, 0.08095, 0.5848, 0.06615, 0.09664, 0.03419, 0.1501, 0.009118, 0.02636, 0.008513, 0.02663, 0.6779, 0.1451, 0.2212, 0.09231, 0.858, 0.1217, 0.03818, 0.07912, 0.01661, 0.04184, 0.08632, 0.2008, 0.08961]): _vg.add([_i], _w, 'REPLACE')
_vg = ob_cylinder.vertex_groups.new(name='Bone.012')
for _i, _w in zip([11, 25, 26, 28, 29, 38, 39, 53, 60, 61, 63, 64, 78, 79, 80, 81, 83, 84, 85, 108, 109, 111, 112, 115, 122, 128, 129, 131, 132, 133, 135, 149, 150, 153, 154], [0.3334, 0.01014, 0.06681, 0.034, 0.2167, 0.5217, 0.1239, 0.7257, 0.08566, 0.1634, 0.06039, 0.1428, 0.08174, 0.1185, 0.2962, 0.02289, 0.0701, 0.4027, 0.1376, 0.3222, 0.7689, 0.1363, 0.04659, 0.02857, 0.3207, 0.5201, 0.6376, 0.003858, 0.05107, 0.4031, 0.03236, 0.09477, 0.03739, 0.01783, 0.03414]): _vg.add([_i], _w, 'REPLACE')
_vg = ob_cylinder.vertex_groups.new(name='Bone.013')
for _i, _w in zip([16, 23, 31, 34, 41, 43, 44, 55, 56, 67, 68, 92, 96, 103, 119, 136, 137, 141, 142], [0.1214, 0.04631, 0.07339, 0.108, 0.1892, 0.7882, 0.09667, 0.1741, 0.122, 0.618, 0.278, 0.3042, 0.7393, 0.0007067, 0.04251, 0.9346, 0.01782, 0.07276, 0.07138]): _vg.add([_i], _w, 'REPLACE')
_vg = ob_cylinder.vertex_groups.new(name='Bone.014')
for _i, _w in zip([2, 16, 18, 24, 36, 37, 60, 70, 75, 103, 104, 105, 112, 113, 119, 122, 142, 145, 152, 155], [0.0664, 0.001363, 0.01796, 0.02895, 0.05034, 0.1363, 0.1069, 0.7322, 0.02259, 0.0673, 0.09883, 0.763, 0.32, 0.06831, 0.0861, 0.01197, 0.01606, 0.4775, 0.0053, 0.2308]): _vg.add([_i], _w, 'REPLACE')
_vg = ob_cylinder.vertex_groups.new(name='Bone.015')
for _i, _w in zip([1, 7, 9, 12, 31, 39, 42, 55, 64, 66, 68, 74, 80, 81, 82, 85, 86, 93, 115, 116, 117, 123, 130, 135, 137, 138], [0.1768, 0.8148, 0.1092, 0.07269, 0.0729, 0.07403, 0.2096, 0.003233, 0.09257, 0.9404, 0.0162, 0.01717, 0.05759, 0.001535, 0.05934, 0.05572, 0.6707, 0.03995, 0.1907, 0.7249, 0.1034, 0.03868, 0.2133, 0.04144, 0.08083, 0.02841]): _vg.add([_i], _w, 'REPLACE')
_vg = ob_cylinder.vertex_groups.new(name='Bone.016')
for _i, _w in zip([1, 7, 12, 18, 39, 46, 60, 64, 70, 80, 81, 82, 86, 112, 113, 115, 116, 121, 123, 128, 130, 149, 150, 151, 152, 155], [0.6504, 0.006919, 0.7787, 0.7348, 0.1875, 0.1441, 0.2771, 0.05805, 0.0009838, 0.09766, 0.3129, 0.2875, 0.1538, 0.1189, 0.1839, 0.02494, 0.07711, 0.96, 0.04178, 0.001726, 0.5348, 0.0565, 0.02819, 0.7804, 0.6302, 0.04602]): _vg.add([_i], _w, 'REPLACE')
_vg = ob_cylinder.vertex_groups.new(name='Bone.017')
for _i, _w in zip([8, 9, 15, 16, 24, 31, 34, 36, 37, 42, 55, 68, 75, 93, 103, 104, 105, 117, 118, 119, 125, 137, 138, 142, 143, 145], [0.04488, 0.4139, 0.8192, 0.05131, 0.8383, 0.1223, 0.1893, 0.1492, 0.6431, 0.5273, 0.06139, 0.1627, 0.008142, 0.3292, 0.047, 0.03937, 0.03278, 0.1327, 0.9183, 0.1586, 0.1667, 0.3208, 0.2341, 0.1822, 0.8973, 0.1453]): _vg.add([_i], _w, 'REPLACE')
_vg = ob_cylinder.vertex_groups.new(name='Bone.018')
for _i, _w in zip([0, 2, 10, 24, 36, 37, 70, 75, 76, 104, 105, 112, 113, 124, 125, 126, 127, 145, 152, 155], [0.01641, 0.7596, 0.1288, 0.03335, 0.5058, 0.08244, 0.03311, 0.2844, 0.08511, 0.6566, 0.1279, 0.0004789, 0.199, 0.01897, 0.03369, 0.07731, 0.2278, 0.03765, 0.05282, 0.5314]): _vg.add([_i], _w, 'REPLACE')
_vg = ob_cylinder.vertex_groups.new(name='Bone.019')
for _i, _w in zip([0, 6, 7, 8, 9, 27, 40, 50, 51, 54, 65, 74, 86, 117, 123, 125, 130, 138], [0.03594, 0.06533, 0.08717, 0.1965, 0.06026, 0.05307, 0.9868, 0.01832, 0.03482, 0.04376, 0.2367, 0.7598, 0.08071, 0.1503, 0.06272, 0.02283, 0.002801, 0.03539]): _vg.add([_i], _w, 'REPLACE')
_vg = ob_cylinder.vertex_groups.new(name='Bone.020')
for _i, _w in zip([0, 1, 2, 6, 10, 12, 18, 27, 46, 50, 51, 54, 62, 65, 75, 76, 82, 86, 104, 112, 113, 123, 124, 126, 130, 151, 152, 155], [0.005955, 0.03974, 0.1145, 0.04009, 0.7522, 0.03796, 0.02958, 0.1727, 0.8186, 0.4025, 0.08239, 0.06354, 0.9081, 0.1761, 0.0953, 0.7505, 0.5937, 0.07462, 0.02378, 0.004846, 0.5042, 0.6865, 0.6315, 0.02715, 0.181, 0.1779, 0.2294, 0.1391]): _vg.add([_i], _w, 'REPLACE')
_vg = ob_cylinder.vertex_groups.new(name='Bone.021')
for _i, _w in zip([0, 7, 8, 9, 15, 24, 36, 42, 74, 75, 117, 125, 126, 127, 138, 143], [0.05152, 0.0155, 0.1607, 0.3142, 0.1277, 0.001982, 0.05191, 0.06126, 0.08104, 0.0555, 0.5352, 0.5341, 0.08008, 0.1708, 0.6136, 0.006682]): _vg.add([_i], _w, 'REPLACE')
_vg = ob_cylinder.vertex_groups.new(name='Bone.022')
for _i, _w in zip([11, 16, 17, 26, 34, 37, 44, 56, 60, 70, 101, 102, 103, 111, 112, 119, 122, 142, 145, 154], [0.04802, 0.1592, 0.09564, 0.008704, 0.0005592, 0.03739, 0.007548, 0.08724, 0.04912, 0.1141, 0.04328, 0.9919, 0.6831, 0.2117, 0.08356, 0.1692, 0.08643, 0.07781, 0.2029, 0.01761]): _vg.add([_i], _w, 'REPLACE')
_vg = ob_cylinder.vertex_groups.new(name='Bone.023')
for _i, _w in zip([13, 23, 29, 31, 38, 39, 41, 42, 55, 64, 67, 68, 80, 83, 84, 85, 89, 93, 115, 116, 128, 129, 133, 135, 137], [0.9078, 0.5372, 0.00644, 0.2064, 0.05285, 0.1017, 0.02914, 0.004821, 0.1905, 0.2068, 0.03129, 0.07849, 0.1067, 0.06271, 0.06157, 0.3971, 0.01027, 0.01902, 0.5147, 0.1049, 0.06403, 0.01952, 0.09571, 0.7108, 0.06759]): _vg.add([_i], _w, 'REPLACE')
_vg = ob_cylinder.vertex_groups.new(name='Bone.024')
for _i, _w in zip([16, 23, 31, 34, 42, 43, 44, 55, 56, 67, 68, 93, 96, 103, 118, 119, 137, 142, 145], [0.3866, 0.05383, 0.09108, 0.5633, 0.001989, 0.09624, 0.01134, 0.3096, 0.1037, 0.06485, 0.1316, 0.09628, 0.0005053, 0.07929, 0.01109, 0.2492, 0.08338, 0.4765, 0.04248]): _vg.add([_i], _w, 'REPLACE')
_vg = ob_cylinder.vertex_groups.new(name='Bone.025')
for _i, _w in zip([1, 11, 12, 18, 26, 29, 38, 39, 53, 60, 61, 64, 70, 80, 81, 84, 85, 108, 109, 111, 112, 115, 116, 121, 122, 128, 129, 133, 135, 149, 150, 152, 154], [0.07287, 0.2721, 0.07768, 0.1879, 0.09346, 0.0242, 0.0991, 0.4369, 0.1072, 0.3975, 0.1006, 0.4012, 0.05449, 0.3185, 0.573, 0.06574, 0.06203, 0.05171, 0.1242, 0.4373, 0.3277, 0.1376, 0.02883, 0.003449, 0.3934, 0.1274, 0.1324, 0.07956, 0.02269, 0.7789, 0.8997, 0.05449, 0.08148]): _vg.add([_i], _w, 'REPLACE')
_vg = ob_cylinder.vertex_groups.new(name='Bone.026')
for _i, _w in zip([11, 16, 17, 25, 26, 44, 45, 56, 57, 59, 61, 96, 100, 101, 111, 120, 122, 153, 154], [0.05089, 0.02221, 0.138, 0.1118, 0.3788, 0.3784, 0.02026, 0.1133, 0.08541, 0.1479, 0.01514, 0.01566, 0.07639, 0.2201, 0.07478, 0.3134, 0.07103, 0.05659, 0.3922]): _vg.add([_i], _w, 'REPLACE')
_vg = ob_cylinder.vertex_groups.new(name='Bone.027')
for _i, _w in zip([29, 30, 63, 78, 83, 88, 131, 132], [0.01238, 0.453, 0.1077, 0.02425, 0.04263, 0.07183, 0.09927, 0.1231]): _vg.add([_i], _w, 'REPLACE')
_vg = ob_cylinder.vertex_groups.new(name='Bone.028')
for _i, _w in zip([35, 41, 44, 56, 57, 58, 67, 72, 91, 92, 94, 95, 96, 136, 140, 141], [0.03403, 0.0951, 0.1044, 0.03157, 0.03551, 0.01322, 0.03096, 0.03381, 0.01571, 0.3805, 0.05435, 0.09218, 0.1008, 0.04742, 0.04335, 0.8513]): _vg.add([_i], _w, 'REPLACE')
_vg = ob_cylinder.vertex_groups.new(name='Bone.029')
for _i, _w in zip([3, 11, 19, 20, 25, 26, 28, 29, 30, 38, 45, 48, 53, 59, 60, 61, 63, 64, 73, 77, 78, 79, 80, 83, 84, 85, 99, 101, 106, 107, 108, 109, 110, 111, 120, 122, 128, 129, 131, 132, 133, 146, 147, 148, 149, 153, 154], [0.5996, 0.2407, 0.3746, 0.09933, 0.5652, 0.1581, 0.8669, 0.4453, 0.03308, 0.1435, 0.005415, 0.0657, 0.1073, 0.06953, 0.00157, 0.6184, 0.2114, 0.00913, 0.005497, 0.1276, 0.5644, 0.6638, 0.0531, 0.0137, 0.1984, 0.03157, 0.003196, 0.004358, 0.7361, 0.9247, 0.5649, 0.07603, 0.1539, 0.04701, 0.02611, 0.09543, 0.1089, 0.09728, 0.1233, 0.1839, 0.1147, 0.1175, 0.2881, 0.991, 0.0005007, 0.6791, 0.0759]): _vg.add([_i], _w, 'REPLACE')
_m = ob_cylinder.modifiers.new('Armature', 'ARMATURE')
_m.object = ob_armature
ob_lamp.location = (4.814, 2.32, 14.24)
ob_lamp.rotation_euler = (0.6503, 0.05522, 1.866)
ob_lamp.scale = (1.036, 1.036, 1.036)
ob_lamp.lock_rotations_4d = False
ob_lamp.empty_display_type = 'ARROWS'
ob_lamp.color = (0.0, 0.0, 0.0, 0.0)
ob_lamp.lineart.crease_threshold = 0.0
ob_camera.location = (0.02561, -22.64, 4.786)
ob_camera.rotation_euler = (1.446, 0.05841, 0.01153)
ob_camera.scale = (1.036, 1.036, 1.036)
ob_camera.lock_rotations_4d = False
ob_camera.empty_display_type = 'ARROWS'
ob_camera.color = (0.0, 0.0, 0.0, 0.0)
ob_camera.display_type = 'WIRE'
ob_camera.lineart.crease_threshold = 0.0
ob_armature_001.location = (-0.1038, 0.05005, 1.705)
ob_armature_001.rotation_euler = (1.671e-10, -0.04985, -6.703e-09)
ob_armature_001.scale = (2.249, 2.249, 2.249)
ob_armature_001.show_in_front = True
ob_armature_001.lineart.crease_threshold = 0.0
ob_armature.location = (-0.2519, 0.05005, -0.02983)
ob_armature.rotation_euler = (1.165e-09, 0.1312, 1.773e-08)
ob_armature.scale = (1.937, 1.937, 1.937)
ob_armature.show_in_front = True
ob_armature.lineart.crease_threshold = 0.0
ob_empty.location = (-2.793, -3.697, 0.01188)
ob_empty.rotation_euler = (1.571, -1.571, -0.0)
ob_empty.empty_display_type = 'IMAGE'
ob_empty.empty_display_size = 4.0
ob_empty.empty_image_offset = (0.0, 0.0)
ob_empty.lineart.crease_threshold = 0.0

# ---- collection membership
col_collection_1.objects.link(ob_hemi)
col_collection_1.objects.link(ob_sphere)
col_collection_1.objects.link(ob_cylinder)
col_collection_1.objects.link(ob_lamp)
col_collection_1.objects.link(ob_camera)
col_collection_2.objects.link(ob_armature_001)
col_collection_3.objects.link(ob_armature)
col_collection_20.objects.link(ob_empty)

# ---- scene / render settings (as saved in the file)
scene.camera = ob_camera
scene.frame_start = 0; scene.frame_end = 500; scene.frame_set(0)
scene.render.engine = 'BLENDER_EEVEE_NEXT'
scene.render.image_settings.file_format = 'FFMPEG'
scene.render.resolution_percentage = 50
scene.render.dither_intensity = 0.0
scene.cycles.use_denoising = False
scene.cycles.samples = 10
scene.cycles.sampling_pattern = 'TABULATED_SOBOL'
scene.cycles.light_sampling_threshold = 0.0
scene.cycles.use_adaptive_sampling = False
scene.cycles.use_light_tree = False
scene.cycles.blur_glossy = 0.0
scene.cycles.pixel_filter_type = 'GAUSSIAN'
scene.cycles.sample_clamp_indirect = 0.0
scene.view_settings.view_transform = 'Standard'
bpy.context.view_layer.update()
